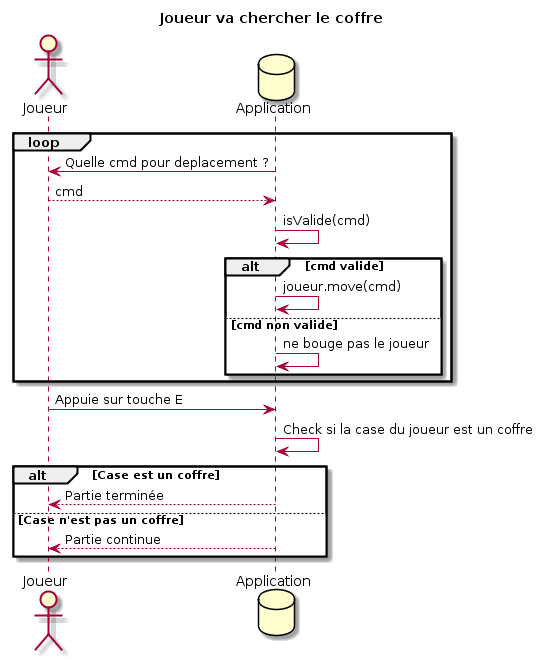

The diagram above was rendered by PlantUML. Its source (embedded in the PNG):
@startuml
title Joueur va chercher le coffre
actor Joueur
database Application

loop
  Application -> Joueur : Quelle cmd pour deplacement ?
  Joueur --> Application : cmd
  Application -> Application : isValide(cmd)

  alt cmd valide
    Application -> Application : joueur.move(cmd)
  else cmd non valide
    Application -> Application : ne bouge pas le joueur
  end
end
  Joueur -> Application : Appuie sur touche E
  Application -> Application : Check si la case du joueur est un coffre
  alt Case est un coffre
    Application --> Joueur : Partie terminée
  else Case n'est pas un coffre
    Application --> Joueur : Partie continue
  end
@enduml